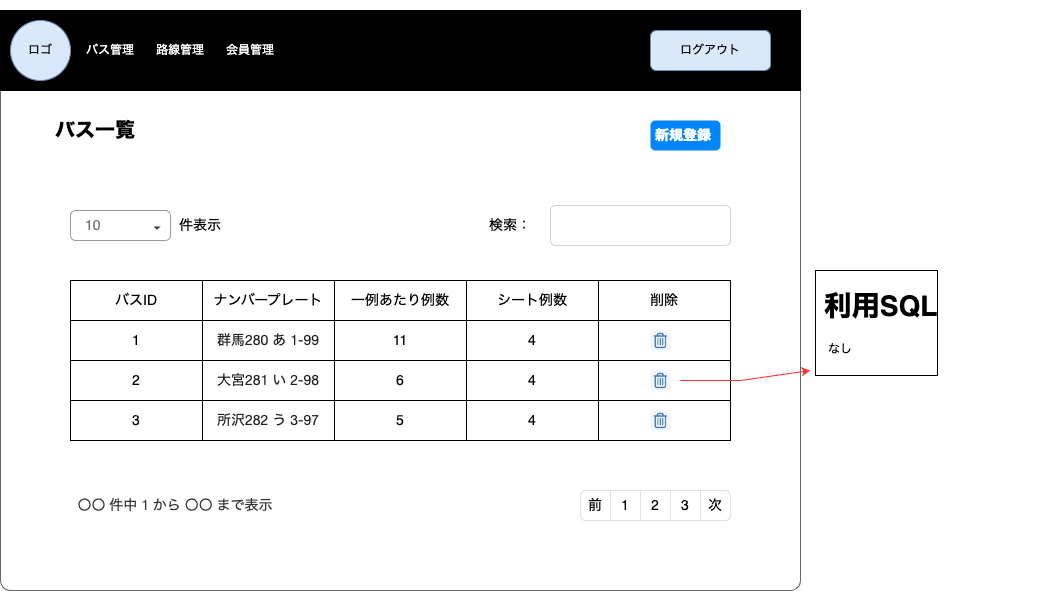

The diagram above was exported from draw.io. Its source (the exported page's mxGraphModel, read from the mxfile embedded in the PNG):
<mxGraphModel dx="916" dy="679" grid="1" gridSize="10" guides="1" tooltips="1" connect="1" arrows="1" fold="1" page="1" pageScale="1" pageWidth="1654" pageHeight="1169" math="0" shadow="0">
  <root>
    <mxCell id="66xXHB_RVeVREldfQgqv-0" />
    <mxCell id="66xXHB_RVeVREldfQgqv-1" parent="66xXHB_RVeVREldfQgqv-0" />
    <mxCell id="66xXHB_RVeVREldfQgqv-2" value="" style="shape=mxgraph.mockup.containers.marginRect;rectMarginTop=10;strokeColor=#666666;strokeWidth=1;dashed=0;rounded=1;arcSize=5;recursiveResize=0;labelBackgroundColor=none;labelBorderColor=default;fontColor=#FF0000;fillColor=#FFFFFF;movable=0;resizable=0;rotatable=0;deletable=0;editable=0;connectable=0;" parent="66xXHB_RVeVREldfQgqv-1" vertex="1">
      <mxGeometry x="40" y="80" width="800" height="590" as="geometry" />
    </mxCell>
    <mxCell id="66xXHB_RVeVREldfQgqv-3" value="&lt;font style=&quot;font-size: 20px;&quot;&gt;バス一覧&lt;/font&gt;" style="text;html=1;strokeColor=none;fillColor=none;align=center;verticalAlign=middle;whiteSpace=wrap;rounded=0;fontColor=#000000;fontSize=14;fontStyle=1;movable=0;resizable=0;rotatable=0;deletable=0;editable=0;connectable=0;" parent="66xXHB_RVeVREldfQgqv-1" vertex="1">
      <mxGeometry x="90" y="190" width="90" height="40" as="geometry" />
    </mxCell>
    <mxCell id="66xXHB_RVeVREldfQgqv-4" value="新規登録" style="html=1;shadow=0;dashed=0;shape=mxgraph.bootstrap.rrect;rSize=5;strokeColor=none;strokeWidth=1;fillColor=#0085FC;fontColor=#FFFFFF;whiteSpace=wrap;align=left;verticalAlign=middle;spacingLeft=0;fontStyle=1;fontSize=14;spacing=5;movable=0;resizable=0;rotatable=0;deletable=0;editable=0;connectable=0;" parent="66xXHB_RVeVREldfQgqv-1" vertex="1">
      <mxGeometry x="690" y="200" width="70" height="30" as="geometry" />
    </mxCell>
    <mxCell id="66xXHB_RVeVREldfQgqv-5" value="" style="group;movable=0;resizable=0;rotatable=0;deletable=0;editable=0;connectable=0;" parent="66xXHB_RVeVREldfQgqv-1" vertex="1" connectable="0">
      <mxGeometry x="310" y="165" width="270" height="155" as="geometry" />
    </mxCell>
    <mxCell id="66xXHB_RVeVREldfQgqv-6" value="検索：" style="text;html=1;strokeColor=none;fillColor=none;align=center;verticalAlign=middle;whiteSpace=wrap;rounded=0;fontSize=14;fontColor=#000000;movable=0;resizable=0;rotatable=0;deletable=0;editable=0;connectable=0;" parent="66xXHB_RVeVREldfQgqv-5" vertex="1">
      <mxGeometry x="210" y="125" width="60" height="30" as="geometry" />
    </mxCell>
    <mxCell id="66xXHB_RVeVREldfQgqv-7" value="" style="html=1;shadow=0;dashed=0;shape=mxgraph.bootstrap.rrect;rSize=5;fontSize=14;fontColor=#6C767D;strokeColor=#CED4DA;fillColor=#ffffff;align=left;spacing=10;movable=0;resizable=0;rotatable=0;deletable=0;editable=0;connectable=0;" parent="66xXHB_RVeVREldfQgqv-5" vertex="1">
      <mxGeometry x="280" y="120" width="180" height="40" as="geometry">
        <mxPoint x="-280" y="-120" as="offset" />
      </mxGeometry>
    </mxCell>
    <mxCell id="66xXHB_RVeVREldfQgqv-8" value="" style="group;movable=0;resizable=0;rotatable=0;deletable=0;editable=0;connectable=0;" parent="66xXHB_RVeVREldfQgqv-1" vertex="1" connectable="0">
      <mxGeometry x="40" y="90" width="800" height="80" as="geometry" />
    </mxCell>
    <mxCell id="66xXHB_RVeVREldfQgqv-9" value="" style="rounded=0;whiteSpace=wrap;html=1;fontColor=#FFFFFF;fillColor=#000000;movable=0;resizable=0;rotatable=0;deletable=0;editable=0;connectable=0;" parent="66xXHB_RVeVREldfQgqv-8" vertex="1">
      <mxGeometry width="800" height="80" as="geometry" />
    </mxCell>
    <mxCell id="66xXHB_RVeVREldfQgqv-10" value="" style="ellipse;whiteSpace=wrap;html=1;aspect=fixed;fillColor=#dae8fc;strokeColor=#6c8ebf;movable=0;resizable=0;rotatable=0;deletable=0;editable=0;connectable=0;" parent="66xXHB_RVeVREldfQgqv-8" vertex="1">
      <mxGeometry x="10" y="10" width="60" height="60" as="geometry" />
    </mxCell>
    <mxCell id="66xXHB_RVeVREldfQgqv-11" value="&lt;font color=&quot;#000000&quot;&gt;ロゴ&lt;/font&gt;" style="text;html=1;strokeColor=none;fillColor=none;align=center;verticalAlign=middle;whiteSpace=wrap;rounded=0;fontColor=#FFFFFF;movable=0;resizable=0;rotatable=0;deletable=0;editable=0;connectable=0;" parent="66xXHB_RVeVREldfQgqv-8" vertex="1">
      <mxGeometry x="10" y="25" width="60" height="30" as="geometry" />
    </mxCell>
    <mxCell id="66xXHB_RVeVREldfQgqv-12" value="バス管理" style="text;html=1;strokeColor=none;fillColor=none;align=center;verticalAlign=middle;whiteSpace=wrap;rounded=0;fontColor=#FFFFFF;movable=0;resizable=0;rotatable=0;deletable=0;editable=0;connectable=0;" parent="66xXHB_RVeVREldfQgqv-8" vertex="1">
      <mxGeometry x="80" y="25" width="60" height="30" as="geometry" />
    </mxCell>
    <mxCell id="66xXHB_RVeVREldfQgqv-13" value="路線管理" style="text;html=1;strokeColor=none;fillColor=none;align=center;verticalAlign=middle;whiteSpace=wrap;rounded=0;fontColor=#FFFFFF;movable=0;resizable=0;rotatable=0;deletable=0;editable=0;connectable=0;" parent="66xXHB_RVeVREldfQgqv-8" vertex="1">
      <mxGeometry x="150" y="25" width="60" height="30" as="geometry" />
    </mxCell>
    <mxCell id="66xXHB_RVeVREldfQgqv-14" value="会員管理" style="text;html=1;strokeColor=none;fillColor=none;align=center;verticalAlign=middle;whiteSpace=wrap;rounded=0;fontColor=#FFFFFF;movable=0;resizable=0;rotatable=0;deletable=0;editable=0;connectable=0;" parent="66xXHB_RVeVREldfQgqv-8" vertex="1">
      <mxGeometry x="220" y="25" width="60" height="30" as="geometry" />
    </mxCell>
    <mxCell id="66xXHB_RVeVREldfQgqv-15" value="ログアウト" style="rounded=1;whiteSpace=wrap;html=1;fillColor=#dae8fc;strokeColor=#6c8ebf;movable=0;resizable=0;rotatable=0;deletable=0;editable=0;connectable=0;" parent="66xXHB_RVeVREldfQgqv-8" vertex="1">
      <mxGeometry x="650" y="20" width="120" height="40" as="geometry" />
    </mxCell>
    <mxCell id="66xXHB_RVeVREldfQgqv-16" value="" style="group;movable=0;resizable=0;rotatable=0;deletable=0;editable=0;connectable=0;" parent="66xXHB_RVeVREldfQgqv-1" vertex="1" connectable="0">
      <mxGeometry x="110" y="290" width="160" height="30" as="geometry" />
    </mxCell>
    <mxCell id="66xXHB_RVeVREldfQgqv-17" value="" style="group;movable=0;resizable=0;rotatable=0;deletable=0;editable=0;connectable=0;" parent="66xXHB_RVeVREldfQgqv-16" vertex="1" connectable="0">
      <mxGeometry width="100" height="30" as="geometry" />
    </mxCell>
    <mxCell id="66xXHB_RVeVREldfQgqv-18" value="10" style="html=1;shadow=0;dashed=0;shape=mxgraph.bootstrap.rrect;rSize=5;fillColor=#ffffff;strokeColor=#999999;align=left;spacing=15;fontSize=14;fontColor=#6C767D;container=0;movable=0;resizable=0;rotatable=0;deletable=0;editable=0;connectable=0;" parent="66xXHB_RVeVREldfQgqv-17" vertex="1">
      <mxGeometry width="100" height="30" as="geometry" />
    </mxCell>
    <mxCell id="66xXHB_RVeVREldfQgqv-19" value="" style="shape=triangle;direction=south;fillColor=#343A40;strokeColor=none;perimeter=none;sketch=0;fontSize=14;fontColor=#000000;movable=0;resizable=0;rotatable=0;deletable=0;editable=0;connectable=0;" parent="66xXHB_RVeVREldfQgqv-17" vertex="1">
      <mxGeometry x="83" y="16" width="7" height="3" as="geometry">
        <mxPoint x="-17" y="1" as="offset" />
      </mxGeometry>
    </mxCell>
    <mxCell id="66xXHB_RVeVREldfQgqv-20" value="件表示" style="text;html=1;strokeColor=none;fillColor=none;align=center;verticalAlign=middle;whiteSpace=wrap;rounded=0;fontSize=14;fontColor=#000000;movable=0;resizable=0;rotatable=0;deletable=0;editable=0;connectable=0;" parent="66xXHB_RVeVREldfQgqv-16" vertex="1">
      <mxGeometry x="100" width="60" height="30" as="geometry" />
    </mxCell>
    <mxCell id="66xXHB_RVeVREldfQgqv-21" value="" style="shape=table;startSize=0;container=1;collapsible=0;childLayout=tableLayout;fontSize=14;fontColor=#000000;fillColor=#FFFFFF;movable=0;resizable=0;rotatable=0;deletable=0;editable=0;connectable=0;" parent="66xXHB_RVeVREldfQgqv-1" vertex="1">
      <mxGeometry x="110" y="360" width="660" height="160" as="geometry" />
    </mxCell>
    <mxCell id="66xXHB_RVeVREldfQgqv-22" value="" style="shape=tableRow;horizontal=0;startSize=0;swimlaneHead=0;swimlaneBody=0;top=0;left=0;bottom=0;right=0;collapsible=0;dropTarget=0;fillColor=none;points=[[0,0.5],[1,0.5]];portConstraint=eastwest;fontSize=14;fontColor=#000000;movable=0;resizable=0;rotatable=0;deletable=0;editable=0;connectable=0;" parent="66xXHB_RVeVREldfQgqv-21" vertex="1">
      <mxGeometry width="660" height="40" as="geometry" />
    </mxCell>
    <mxCell id="66xXHB_RVeVREldfQgqv-23" value="バスID" style="shape=partialRectangle;html=1;whiteSpace=wrap;connectable=0;overflow=hidden;fillColor=none;top=0;left=0;bottom=0;right=0;pointerEvents=1;fontSize=14;fontColor=#000000;movable=0;resizable=0;rotatable=0;deletable=0;editable=0;" parent="66xXHB_RVeVREldfQgqv-22" vertex="1">
      <mxGeometry width="132" height="40" as="geometry">
        <mxRectangle width="132" height="40" as="alternateBounds" />
      </mxGeometry>
    </mxCell>
    <mxCell id="66xXHB_RVeVREldfQgqv-24" value="ナンバープレート" style="shape=partialRectangle;html=1;whiteSpace=wrap;connectable=0;overflow=hidden;fillColor=none;top=0;left=0;bottom=0;right=0;pointerEvents=1;fontSize=14;fontColor=#000000;movable=0;resizable=0;rotatable=0;deletable=0;editable=0;" parent="66xXHB_RVeVREldfQgqv-22" vertex="1">
      <mxGeometry x="132" width="132" height="40" as="geometry">
        <mxRectangle width="132" height="40" as="alternateBounds" />
      </mxGeometry>
    </mxCell>
    <mxCell id="66xXHB_RVeVREldfQgqv-25" value="一例あたり例数" style="shape=partialRectangle;html=1;whiteSpace=wrap;connectable=0;overflow=hidden;fillColor=none;top=0;left=0;bottom=0;right=0;pointerEvents=1;fontSize=14;fontColor=#000000;movable=0;resizable=0;rotatable=0;deletable=0;editable=0;" parent="66xXHB_RVeVREldfQgqv-22" vertex="1">
      <mxGeometry x="264" width="132" height="40" as="geometry">
        <mxRectangle width="132" height="40" as="alternateBounds" />
      </mxGeometry>
    </mxCell>
    <mxCell id="66xXHB_RVeVREldfQgqv-26" value="シート例数" style="shape=partialRectangle;html=1;whiteSpace=wrap;connectable=0;overflow=hidden;fillColor=none;top=0;left=0;bottom=0;right=0;pointerEvents=1;fontSize=14;fontColor=#000000;movable=0;resizable=0;rotatable=0;deletable=0;editable=0;" parent="66xXHB_RVeVREldfQgqv-22" vertex="1">
      <mxGeometry x="396" width="132" height="40" as="geometry">
        <mxRectangle width="132" height="40" as="alternateBounds" />
      </mxGeometry>
    </mxCell>
    <mxCell id="66xXHB_RVeVREldfQgqv-27" value="削除" style="shape=partialRectangle;html=1;whiteSpace=wrap;connectable=0;overflow=hidden;fillColor=none;top=0;left=0;bottom=0;right=0;pointerEvents=1;fontSize=14;fontColor=#000000;movable=0;resizable=0;rotatable=0;deletable=0;editable=0;" parent="66xXHB_RVeVREldfQgqv-22" vertex="1">
      <mxGeometry x="528" width="132" height="40" as="geometry">
        <mxRectangle width="132" height="40" as="alternateBounds" />
      </mxGeometry>
    </mxCell>
    <mxCell id="66xXHB_RVeVREldfQgqv-28" value="" style="shape=tableRow;horizontal=0;startSize=0;swimlaneHead=0;swimlaneBody=0;top=0;left=0;bottom=0;right=0;collapsible=0;dropTarget=0;fillColor=none;points=[[0,0.5],[1,0.5]];portConstraint=eastwest;fontSize=14;fontColor=#000000;movable=0;resizable=0;rotatable=0;deletable=0;editable=0;connectable=0;" parent="66xXHB_RVeVREldfQgqv-21" vertex="1">
      <mxGeometry y="40" width="660" height="40" as="geometry" />
    </mxCell>
    <mxCell id="66xXHB_RVeVREldfQgqv-29" value="1" style="shape=partialRectangle;html=1;whiteSpace=wrap;connectable=0;overflow=hidden;fillColor=none;top=0;left=0;bottom=0;right=0;pointerEvents=1;fontSize=14;fontColor=#000000;movable=0;resizable=0;rotatable=0;deletable=0;editable=0;" parent="66xXHB_RVeVREldfQgqv-28" vertex="1">
      <mxGeometry width="132" height="40" as="geometry">
        <mxRectangle width="132" height="40" as="alternateBounds" />
      </mxGeometry>
    </mxCell>
    <mxCell id="66xXHB_RVeVREldfQgqv-30" value="&lt;span style=&quot;color: rgba(0, 0, 0, 0.87); font-family: Lato, &amp;quot;Helvetica Neue&amp;quot;, Arial, Helvetica, sans-serif; text-align: start; background-color: rgb(255, 255, 255);&quot;&gt;群馬280 あ 1-99&lt;/span&gt;" style="shape=partialRectangle;html=1;whiteSpace=wrap;connectable=0;overflow=hidden;fillColor=none;top=0;left=0;bottom=0;right=0;pointerEvents=1;fontSize=14;fontColor=#000000;movable=0;resizable=0;rotatable=0;deletable=0;editable=0;" parent="66xXHB_RVeVREldfQgqv-28" vertex="1">
      <mxGeometry x="132" width="132" height="40" as="geometry">
        <mxRectangle width="132" height="40" as="alternateBounds" />
      </mxGeometry>
    </mxCell>
    <mxCell id="66xXHB_RVeVREldfQgqv-31" value="11" style="shape=partialRectangle;html=1;whiteSpace=wrap;connectable=0;overflow=hidden;fillColor=none;top=0;left=0;bottom=0;right=0;pointerEvents=1;fontSize=14;fontColor=#000000;movable=0;resizable=0;rotatable=0;deletable=0;editable=0;" parent="66xXHB_RVeVREldfQgqv-28" vertex="1">
      <mxGeometry x="264" width="132" height="40" as="geometry">
        <mxRectangle width="132" height="40" as="alternateBounds" />
      </mxGeometry>
    </mxCell>
    <mxCell id="66xXHB_RVeVREldfQgqv-32" value="4" style="shape=partialRectangle;html=1;whiteSpace=wrap;connectable=0;overflow=hidden;fillColor=none;top=0;left=0;bottom=0;right=0;pointerEvents=1;fontSize=14;fontColor=#000000;movable=0;resizable=0;rotatable=0;deletable=0;editable=0;" parent="66xXHB_RVeVREldfQgqv-28" vertex="1">
      <mxGeometry x="396" width="132" height="40" as="geometry">
        <mxRectangle width="132" height="40" as="alternateBounds" />
      </mxGeometry>
    </mxCell>
    <mxCell id="66xXHB_RVeVREldfQgqv-33" value="" style="shape=partialRectangle;html=1;whiteSpace=wrap;connectable=0;overflow=hidden;fillColor=none;top=0;left=0;bottom=0;right=0;pointerEvents=1;fontSize=14;fontColor=#000000;movable=0;resizable=0;rotatable=0;deletable=0;editable=0;" parent="66xXHB_RVeVREldfQgqv-28" vertex="1">
      <mxGeometry x="528" width="132" height="40" as="geometry">
        <mxRectangle width="132" height="40" as="alternateBounds" />
      </mxGeometry>
    </mxCell>
    <mxCell id="66xXHB_RVeVREldfQgqv-34" value="" style="shape=tableRow;horizontal=0;startSize=0;swimlaneHead=0;swimlaneBody=0;top=0;left=0;bottom=0;right=0;collapsible=0;dropTarget=0;fillColor=none;points=[[0,0.5],[1,0.5]];portConstraint=eastwest;fontSize=14;fontColor=#000000;movable=0;resizable=0;rotatable=0;deletable=0;editable=0;connectable=0;" parent="66xXHB_RVeVREldfQgqv-21" vertex="1">
      <mxGeometry y="80" width="660" height="40" as="geometry" />
    </mxCell>
    <mxCell id="66xXHB_RVeVREldfQgqv-35" value="2" style="shape=partialRectangle;html=1;whiteSpace=wrap;connectable=0;overflow=hidden;fillColor=none;top=0;left=0;bottom=0;right=0;pointerEvents=1;fontSize=14;fontColor=#000000;movable=0;resizable=0;rotatable=0;deletable=0;editable=0;" parent="66xXHB_RVeVREldfQgqv-34" vertex="1">
      <mxGeometry width="132" height="40" as="geometry">
        <mxRectangle width="132" height="40" as="alternateBounds" />
      </mxGeometry>
    </mxCell>
    <mxCell id="66xXHB_RVeVREldfQgqv-36" value="&lt;span style=&quot;color: rgba(0, 0, 0, 0.87); font-family: Lato, &amp;quot;Helvetica Neue&amp;quot;, Arial, Helvetica, sans-serif; text-align: start; background-color: rgb(255, 255, 255);&quot;&gt;大宮281 い 2-98&lt;/span&gt;" style="shape=partialRectangle;html=1;whiteSpace=wrap;connectable=0;overflow=hidden;fillColor=none;top=0;left=0;bottom=0;right=0;pointerEvents=1;fontSize=14;fontColor=#000000;movable=0;resizable=0;rotatable=0;deletable=0;editable=0;" parent="66xXHB_RVeVREldfQgqv-34" vertex="1">
      <mxGeometry x="132" width="132" height="40" as="geometry">
        <mxRectangle width="132" height="40" as="alternateBounds" />
      </mxGeometry>
    </mxCell>
    <mxCell id="66xXHB_RVeVREldfQgqv-37" value="6" style="shape=partialRectangle;html=1;whiteSpace=wrap;connectable=0;overflow=hidden;fillColor=none;top=0;left=0;bottom=0;right=0;pointerEvents=1;fontSize=14;fontColor=#000000;movable=0;resizable=0;rotatable=0;deletable=0;editable=0;" parent="66xXHB_RVeVREldfQgqv-34" vertex="1">
      <mxGeometry x="264" width="132" height="40" as="geometry">
        <mxRectangle width="132" height="40" as="alternateBounds" />
      </mxGeometry>
    </mxCell>
    <mxCell id="66xXHB_RVeVREldfQgqv-38" value="4" style="shape=partialRectangle;html=1;whiteSpace=wrap;connectable=0;overflow=hidden;fillColor=none;top=0;left=0;bottom=0;right=0;pointerEvents=1;fontSize=14;fontColor=#000000;movable=0;resizable=0;rotatable=0;deletable=0;editable=0;" parent="66xXHB_RVeVREldfQgqv-34" vertex="1">
      <mxGeometry x="396" width="132" height="40" as="geometry">
        <mxRectangle width="132" height="40" as="alternateBounds" />
      </mxGeometry>
    </mxCell>
    <mxCell id="66xXHB_RVeVREldfQgqv-39" value="" style="shape=partialRectangle;html=1;whiteSpace=wrap;connectable=0;overflow=hidden;fillColor=none;top=0;left=0;bottom=0;right=0;pointerEvents=1;fontSize=14;fontColor=#000000;movable=0;resizable=0;rotatable=0;deletable=0;editable=0;" parent="66xXHB_RVeVREldfQgqv-34" vertex="1">
      <mxGeometry x="528" width="132" height="40" as="geometry">
        <mxRectangle width="132" height="40" as="alternateBounds" />
      </mxGeometry>
    </mxCell>
    <mxCell id="66xXHB_RVeVREldfQgqv-40" value="" style="shape=tableRow;horizontal=0;startSize=0;swimlaneHead=0;swimlaneBody=0;top=0;left=0;bottom=0;right=0;collapsible=0;dropTarget=0;fillColor=none;points=[[0,0.5],[1,0.5]];portConstraint=eastwest;fontSize=14;fontColor=#000000;movable=0;resizable=0;rotatable=0;deletable=0;editable=0;connectable=0;" parent="66xXHB_RVeVREldfQgqv-21" vertex="1">
      <mxGeometry y="120" width="660" height="40" as="geometry" />
    </mxCell>
    <mxCell id="66xXHB_RVeVREldfQgqv-41" value="3" style="shape=partialRectangle;html=1;whiteSpace=wrap;connectable=0;overflow=hidden;fillColor=none;top=0;left=0;bottom=0;right=0;pointerEvents=1;fontSize=14;fontColor=#000000;movable=0;resizable=0;rotatable=0;deletable=0;editable=0;" parent="66xXHB_RVeVREldfQgqv-40" vertex="1">
      <mxGeometry width="132" height="40" as="geometry">
        <mxRectangle width="132" height="40" as="alternateBounds" />
      </mxGeometry>
    </mxCell>
    <mxCell id="66xXHB_RVeVREldfQgqv-42" value="&lt;span style=&quot;color: rgba(0, 0, 0, 0.87); font-family: Lato, &amp;quot;Helvetica Neue&amp;quot;, Arial, Helvetica, sans-serif; text-align: start; background-color: rgb(255, 255, 255);&quot;&gt;所沢282 う 3-97&lt;/span&gt;" style="shape=partialRectangle;html=1;whiteSpace=wrap;connectable=0;overflow=hidden;fillColor=none;top=0;left=0;bottom=0;right=0;pointerEvents=1;fontSize=14;fontColor=#000000;movable=0;resizable=0;rotatable=0;deletable=0;editable=0;" parent="66xXHB_RVeVREldfQgqv-40" vertex="1">
      <mxGeometry x="132" width="132" height="40" as="geometry">
        <mxRectangle width="132" height="40" as="alternateBounds" />
      </mxGeometry>
    </mxCell>
    <mxCell id="66xXHB_RVeVREldfQgqv-43" value="5" style="shape=partialRectangle;html=1;whiteSpace=wrap;connectable=0;overflow=hidden;fillColor=none;top=0;left=0;bottom=0;right=0;pointerEvents=1;fontSize=14;fontColor=#000000;movable=0;resizable=0;rotatable=0;deletable=0;editable=0;" parent="66xXHB_RVeVREldfQgqv-40" vertex="1">
      <mxGeometry x="264" width="132" height="40" as="geometry">
        <mxRectangle width="132" height="40" as="alternateBounds" />
      </mxGeometry>
    </mxCell>
    <mxCell id="66xXHB_RVeVREldfQgqv-44" value="4" style="shape=partialRectangle;html=1;whiteSpace=wrap;connectable=0;overflow=hidden;fillColor=none;top=0;left=0;bottom=0;right=0;pointerEvents=1;fontSize=14;fontColor=#000000;movable=0;resizable=0;rotatable=0;deletable=0;editable=0;" parent="66xXHB_RVeVREldfQgqv-40" vertex="1">
      <mxGeometry x="396" width="132" height="40" as="geometry">
        <mxRectangle width="132" height="40" as="alternateBounds" />
      </mxGeometry>
    </mxCell>
    <mxCell id="66xXHB_RVeVREldfQgqv-45" value="" style="shape=partialRectangle;html=1;whiteSpace=wrap;connectable=0;overflow=hidden;fillColor=none;top=0;left=0;bottom=0;right=0;pointerEvents=1;fontSize=14;fontColor=#000000;movable=0;resizable=0;rotatable=0;deletable=0;editable=0;" parent="66xXHB_RVeVREldfQgqv-40" vertex="1">
      <mxGeometry x="528" width="132" height="40" as="geometry">
        <mxRectangle width="132" height="40" as="alternateBounds" />
      </mxGeometry>
    </mxCell>
    <mxCell id="66xXHB_RVeVREldfQgqv-46" value="" style="shape=image;aspect=fixed;image=data:image/png,(base64 omitted: 12924 chars);clipPath=inset(3.25% 12.92% 16.23% 15.17%);movable=0;resizable=0;rotatable=0;deletable=0;editable=0;connectable=0;" parent="66xXHB_RVeVREldfQgqv-1" vertex="1">
      <mxGeometry x="690" y="410" width="20.64" height="20" as="geometry" />
    </mxCell>
    <mxCell id="66xXHB_RVeVREldfQgqv-47" value="" style="shape=image;aspect=fixed;image=data:image/png,(base64 omitted: 12924 chars);clipPath=inset(3.25% 12.92% 16.23% 15.17%);movable=0;resizable=0;rotatable=0;deletable=0;editable=0;connectable=0;" parent="66xXHB_RVeVREldfQgqv-1" vertex="1">
      <mxGeometry x="690" y="450" width="20.64" height="20" as="geometry" />
    </mxCell>
    <mxCell id="66xXHB_RVeVREldfQgqv-48" value="" style="shape=image;aspect=fixed;image=data:image/png,(base64 omitted: 12924 chars);clipPath=inset(3.25% 12.92% 16.23% 15.17%);movable=0;resizable=0;rotatable=0;deletable=0;editable=0;connectable=0;" parent="66xXHB_RVeVREldfQgqv-1" vertex="1">
      <mxGeometry x="690" y="490" width="20.64" height="20" as="geometry" />
    </mxCell>
    <mxCell id="66xXHB_RVeVREldfQgqv-49" value="&lt;span style=&quot;color: rgb(51, 51, 51); font-family: Lato, &amp;quot;Helvetica Neue&amp;quot;, Arial, Helvetica, sans-serif; text-align: start; background-color: rgb(255, 255, 255);&quot;&gt;〇〇 件中 1 から 〇〇 まで表示&lt;/span&gt;" style="text;html=1;strokeColor=none;fillColor=none;align=center;verticalAlign=middle;whiteSpace=wrap;rounded=0;fontSize=14;fontColor=#000000;movable=0;resizable=0;rotatable=0;deletable=0;editable=0;connectable=0;" parent="66xXHB_RVeVREldfQgqv-1" vertex="1">
      <mxGeometry x="110" y="567" width="210" height="35" as="geometry" />
    </mxCell>
    <mxCell id="66xXHB_RVeVREldfQgqv-50" value="" style="html=1;shadow=0;dashed=0;shape=mxgraph.bootstrap.rrect;rSize=5;strokeColor=#DEE2E6;html=1;whiteSpace=wrap;fillColor=#ffffff;fontColor=#000000;fontSize=14;movable=0;resizable=0;rotatable=0;deletable=0;editable=0;connectable=0;" parent="66xXHB_RVeVREldfQgqv-1" vertex="1">
      <mxGeometry x="620" y="570" width="150" height="30" as="geometry" />
    </mxCell>
    <mxCell id="66xXHB_RVeVREldfQgqv-51" value="前" style="strokeColor=inherit;fillColor=inherit;gradientColor=inherit;fontColor=inherit;html=1;shadow=0;dashed=0;shape=mxgraph.bootstrap.leftButton;rSize=5;perimeter=none;whiteSpace=wrap;resizeHeight=1;fontSize=14;movable=0;resizable=0;rotatable=0;deletable=0;editable=0;connectable=0;" parent="66xXHB_RVeVREldfQgqv-50" vertex="1">
      <mxGeometry width="30" height="30" relative="1" as="geometry" />
    </mxCell>
    <mxCell id="66xXHB_RVeVREldfQgqv-52" value="1" style="strokeColor=inherit;fillColor=inherit;gradientColor=inherit;fontColor=inherit;html=1;shadow=0;dashed=0;perimeter=none;whiteSpace=wrap;resizeHeight=1;fontSize=14;movable=0;resizable=0;rotatable=0;deletable=0;editable=0;connectable=0;" parent="66xXHB_RVeVREldfQgqv-50" vertex="1">
      <mxGeometry width="30" height="30" relative="1" as="geometry">
        <mxPoint x="30" as="offset" />
      </mxGeometry>
    </mxCell>
    <mxCell id="66xXHB_RVeVREldfQgqv-53" value="2" style="strokeColor=inherit;fillColor=inherit;gradientColor=inherit;fontColor=inherit;html=1;shadow=0;dashed=0;perimeter=none;whiteSpace=wrap;resizeHeight=1;fontSize=14;movable=0;resizable=0;rotatable=0;deletable=0;editable=0;connectable=0;" parent="66xXHB_RVeVREldfQgqv-50" vertex="1">
      <mxGeometry width="30" height="30" relative="1" as="geometry">
        <mxPoint x="60" as="offset" />
      </mxGeometry>
    </mxCell>
    <mxCell id="66xXHB_RVeVREldfQgqv-54" value="3" style="strokeColor=inherit;fillColor=inherit;gradientColor=inherit;fontColor=inherit;html=1;shadow=0;dashed=0;perimeter=none;whiteSpace=wrap;resizeHeight=1;fontSize=14;movable=0;resizable=0;rotatable=0;deletable=0;editable=0;connectable=0;" parent="66xXHB_RVeVREldfQgqv-50" vertex="1">
      <mxGeometry width="30" height="30" relative="1" as="geometry">
        <mxPoint x="90" as="offset" />
      </mxGeometry>
    </mxCell>
    <mxCell id="66xXHB_RVeVREldfQgqv-55" value="次" style="strokeColor=inherit;fillColor=inherit;gradientColor=inherit;fontColor=inherit;html=1;shadow=0;dashed=0;shape=mxgraph.bootstrap.rightButton;rSize=5;perimeter=none;whiteSpace=wrap;resizeHeight=1;fontSize=14;movable=0;resizable=0;rotatable=0;deletable=0;editable=0;connectable=0;" parent="66xXHB_RVeVREldfQgqv-50" vertex="1">
      <mxGeometry x="1" width="30" height="30" relative="1" as="geometry">
        <mxPoint x="-30" as="offset" />
      </mxGeometry>
    </mxCell>
    <mxCell id="f-wcX6kNMKtCO9wqJcAH-0" value="&lt;h1&gt;&amp;nbsp;利用SQL&lt;/h1&gt;&lt;h1&gt;&lt;p style=&quot;font-size: 12px; font-weight: 400;&quot;&gt;　なし&lt;span style=&quot;color: rgb(255, 0, 0);&quot;&gt;&amp;nbsp;&amp;nbsp;&lt;/span&gt;&lt;/p&gt;&lt;/h1&gt;" style="text;html=1;strokeColor=none;fillColor=none;spacing=5;spacingTop=-20;whiteSpace=wrap;overflow=hidden;rounded=0;fontSize=14;fontColor=#000000;labelBackgroundColor=default;labelBorderColor=default;movable=0;resizable=0;rotatable=0;deletable=0;editable=0;connectable=0;" parent="66xXHB_RVeVREldfQgqv-1" vertex="1">
      <mxGeometry x="850" y="360" width="230" height="180" as="geometry" />
    </mxCell>
    <mxCell id="iLJV0JHxV3da4OPboA_8-0" value="" style="endArrow=classic;html=1;rounded=0;fontColor=#FF0000;labelBackgroundColor=#FF0000;labelBorderColor=#FF0000;strokeColor=#FF3333;movable=0;resizable=0;rotatable=0;deletable=0;editable=0;connectable=0;entryX=0;entryY=0.5;entryDx=0;entryDy=0;" parent="66xXHB_RVeVREldfQgqv-1" target="f-wcX6kNMKtCO9wqJcAH-0" edge="1">
      <mxGeometry width="50" height="50" relative="1" as="geometry">
        <mxPoint x="720" y="460" as="sourcePoint" />
        <mxPoint x="650" y="420" as="targetPoint" />
        <Array as="points">
          <mxPoint x="780" y="460" />
        </Array>
      </mxGeometry>
    </mxCell>
  </root>
</mxGraphModel>